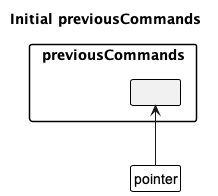

The diagram above was rendered by PlantUML. Its source (embedded in the PNG):
@startuml
!include style.puml
skinparam ClassFontColor #000000
skinparam ClassBorderColor #000000

title Initial previousCommands

package previousCommands {
    class PreviousCommand1 as " "
    class PreviousCommand2 as " "
}

PreviousCommand1 -[hidden]right-> PreviousCommand2
hide PreviousCommand1

class Pointer as "pointer" #FFFFFF
Pointer -up-> PreviousCommand2
@enduml